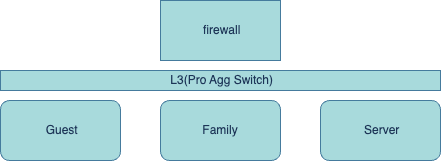

The diagram above was exported from draw.io. Its source (the exported page's mxGraphModel, read from the mxfile embedded in the PNG):
<mxGraphModel dx="804" dy="687" grid="1" gridSize="10" guides="1" tooltips="1" connect="1" arrows="1" fold="1" page="1" pageScale="1" pageWidth="827" pageHeight="1169" math="0" shadow="0">
  <root>
    <mxCell id="0" />
    <mxCell id="1" parent="0" />
    <mxCell id="eDxlxiTEmtMotq0zpn9A-1" value="Family" style="rounded=1;whiteSpace=wrap;html=1;labelBackgroundColor=none;fillColor=#A8DADC;strokeColor=#457B9D;fontColor=#1D3557;" vertex="1" parent="1">
      <mxGeometry x="300" y="400" width="120" height="60" as="geometry" />
    </mxCell>
    <mxCell id="eDxlxiTEmtMotq0zpn9A-2" value="&amp;nbsp;Guest" style="rounded=1;whiteSpace=wrap;html=1;labelBackgroundColor=none;fillColor=#A8DADC;strokeColor=#457B9D;fontColor=#1D3557;" vertex="1" parent="1">
      <mxGeometry x="140" y="400" width="120" height="60" as="geometry" />
    </mxCell>
    <mxCell id="eDxlxiTEmtMotq0zpn9A-4" value="&amp;nbsp;Server" style="rounded=1;whiteSpace=wrap;html=1;labelBackgroundColor=none;fillColor=#A8DADC;strokeColor=#457B9D;fontColor=#1D3557;" vertex="1" parent="1">
      <mxGeometry x="460" y="400" width="120" height="60" as="geometry" />
    </mxCell>
    <mxCell id="eDxlxiTEmtMotq0zpn9A-5" value="&amp;nbsp;L3(Pro Agg Switch)" style="rounded=0;whiteSpace=wrap;html=1;labelBackgroundColor=none;fillColor=#A8DADC;strokeColor=#457B9D;fontColor=#1D3557;" vertex="1" parent="1">
      <mxGeometry x="140" y="370" width="440" height="20" as="geometry" />
    </mxCell>
    <mxCell id="eDxlxiTEmtMotq0zpn9A-6" value="&amp;nbsp;firewall" style="rounded=0;whiteSpace=wrap;html=1;labelBackgroundColor=none;fillColor=#A8DADC;strokeColor=#457B9D;fontColor=#1D3557;" vertex="1" parent="1">
      <mxGeometry x="300" y="300" width="120" height="60" as="geometry" />
    </mxCell>
  </root>
</mxGraphModel>